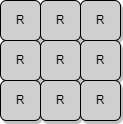

The diagram above was exported from draw.io. Its source (the exported page's mxGraphModel, read from the mxfile embedded in the PNG):
<mxGraphModel dx="1038" dy="521" grid="1" gridSize="10" guides="1" tooltips="1" connect="1" arrows="1" fold="1" page="1" pageScale="1" pageWidth="850" pageHeight="1100" math="0" shadow="0">
  <root>
    <mxCell id="0" />
    <mxCell id="1" parent="0" />
    <mxCell id="qYcNZ-GzCB2A6FqqcZRu-27" value="R" style="whiteSpace=wrap;html=1;aspect=fixed;fillColor=#CFCFCF;rounded=1;shadow=1;" vertex="1" parent="1">
      <mxGeometry x="320" y="360" width="40" height="40" as="geometry" />
    </mxCell>
    <mxCell id="qYcNZ-GzCB2A6FqqcZRu-28" value="R" style="whiteSpace=wrap;html=1;aspect=fixed;fillColor=#CFCFCF;rounded=1;shadow=1;" vertex="1" parent="1">
      <mxGeometry x="360" y="360" width="40" height="40" as="geometry" />
    </mxCell>
    <mxCell id="qYcNZ-GzCB2A6FqqcZRu-29" value="R" style="whiteSpace=wrap;html=1;aspect=fixed;fillColor=#CFCFCF;rounded=1;shadow=1;" vertex="1" parent="1">
      <mxGeometry x="400" y="360" width="40" height="40" as="geometry" />
    </mxCell>
    <mxCell id="qYcNZ-GzCB2A6FqqcZRu-30" value="R" style="whiteSpace=wrap;html=1;aspect=fixed;fillColor=#CFCFCF;rounded=1;shadow=1;" vertex="1" parent="1">
      <mxGeometry x="320" y="400" width="40" height="40" as="geometry" />
    </mxCell>
    <mxCell id="qYcNZ-GzCB2A6FqqcZRu-31" value="R" style="whiteSpace=wrap;html=1;aspect=fixed;fillColor=#CFCFCF;rounded=1;shadow=1;" vertex="1" parent="1">
      <mxGeometry x="360" y="400" width="40" height="40" as="geometry" />
    </mxCell>
    <mxCell id="qYcNZ-GzCB2A6FqqcZRu-32" value="R" style="whiteSpace=wrap;html=1;aspect=fixed;fillColor=#CFCFCF;rounded=1;shadow=1;" vertex="1" parent="1">
      <mxGeometry x="400" y="400" width="40" height="40" as="geometry" />
    </mxCell>
    <mxCell id="qYcNZ-GzCB2A6FqqcZRu-33" value="R" style="whiteSpace=wrap;html=1;aspect=fixed;fillColor=#CFCFCF;rounded=1;shadow=1;" vertex="1" parent="1">
      <mxGeometry x="320" y="440" width="40" height="40" as="geometry" />
    </mxCell>
    <mxCell id="qYcNZ-GzCB2A6FqqcZRu-34" value="R" style="whiteSpace=wrap;html=1;aspect=fixed;fillColor=#CFCFCF;rounded=1;shadow=1;" vertex="1" parent="1">
      <mxGeometry x="360" y="440" width="40" height="40" as="geometry" />
    </mxCell>
    <mxCell id="qYcNZ-GzCB2A6FqqcZRu-35" value="R" style="whiteSpace=wrap;html=1;aspect=fixed;fillColor=#CFCFCF;rounded=1;shadow=1;" vertex="1" parent="1">
      <mxGeometry x="400" y="440" width="40" height="40" as="geometry" />
    </mxCell>
  </root>
</mxGraphModel>